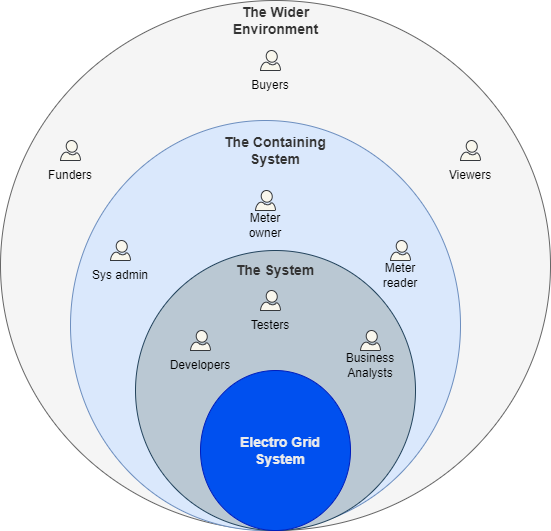

The diagram above was exported from draw.io. Its source (the exported page's mxGraphModel, read from the mxfile embedded in the PNG):
<mxGraphModel dx="868" dy="1588" grid="1" gridSize="10" guides="1" tooltips="1" connect="1" arrows="1" fold="1" page="1" pageScale="1" pageWidth="850" pageHeight="1100" math="0" shadow="0">
  <root>
    <mxCell id="0" />
    <mxCell id="1" parent="0" />
    <mxCell id="jKOHqdnJg8qMJxQeBmex-22" value="" style="ellipse;whiteSpace=wrap;html=1;fontFamily=Helvetica;fontSize=14;fillColor=#f5f5f5;strokeColor=#666666;fontColor=#333333;" parent="1" vertex="1">
      <mxGeometry x="160" y="-80" width="550" height="530" as="geometry" />
    </mxCell>
    <mxCell id="jKOHqdnJg8qMJxQeBmex-5" value="" style="ellipse;whiteSpace=wrap;html=1;fillColor=#dae8fc;strokeColor=#6c8ebf;" parent="1" vertex="1">
      <mxGeometry x="230" y="40" width="390" height="410" as="geometry" />
    </mxCell>
    <mxCell id="jKOHqdnJg8qMJxQeBmex-4" value="" style="ellipse;whiteSpace=wrap;html=1;fillColor=#bac8d3;strokeColor=#23445d;" parent="1" vertex="1">
      <mxGeometry x="295" y="170" width="280" height="280" as="geometry" />
    </mxCell>
    <mxCell id="jKOHqdnJg8qMJxQeBmex-1" value="" style="ellipse;whiteSpace=wrap;html=1;fillColor=#0050ef;strokeColor=#001DBC;fontColor=#ffffff;" parent="1" vertex="1">
      <mxGeometry x="360" y="290" width="150" height="160" as="geometry" />
    </mxCell>
    <mxCell id="jKOHqdnJg8qMJxQeBmex-2" value="&lt;b&gt;&lt;font style=&quot;font-size: 14px&quot; color=&quot;#ebebeb&quot;&gt;Electro Grid System&lt;/font&gt;&lt;/b&gt;" style="text;html=1;strokeColor=none;fillColor=none;align=center;verticalAlign=middle;whiteSpace=wrap;rounded=0;" parent="1" vertex="1">
      <mxGeometry x="395" y="350" width="90" height="40" as="geometry" />
    </mxCell>
    <mxCell id="jKOHqdnJg8qMJxQeBmex-11" value="" style="group" parent="1" vertex="1" connectable="0">
      <mxGeometry x="500" y="250" width="60" height="50" as="geometry" />
    </mxCell>
    <mxCell id="jKOHqdnJg8qMJxQeBmex-9" value="" style="verticalLabelPosition=bottom;html=1;verticalAlign=top;align=center;shape=mxgraph.azure.user;fillColor=#f9f7ed;strokeColor=#36393d;" parent="jKOHqdnJg8qMJxQeBmex-11" vertex="1">
      <mxGeometry x="20" width="20" height="20" as="geometry" />
    </mxCell>
    <mxCell id="jKOHqdnJg8qMJxQeBmex-10" value="Business&lt;br&gt;Analysts" style="text;html=1;strokeColor=none;fillColor=none;align=center;verticalAlign=middle;whiteSpace=wrap;rounded=0;" parent="jKOHqdnJg8qMJxQeBmex-11" vertex="1">
      <mxGeometry y="20" width="60" height="30" as="geometry" />
    </mxCell>
    <mxCell id="jKOHqdnJg8qMJxQeBmex-13" value="" style="group" parent="1" vertex="1" connectable="0">
      <mxGeometry x="330" y="250" width="60" height="50" as="geometry" />
    </mxCell>
    <mxCell id="jKOHqdnJg8qMJxQeBmex-14" value="" style="verticalLabelPosition=bottom;html=1;verticalAlign=top;align=center;shape=mxgraph.azure.user;fillColor=#f9f7ed;strokeColor=#36393d;" parent="jKOHqdnJg8qMJxQeBmex-13" vertex="1">
      <mxGeometry x="20" width="20" height="20" as="geometry" />
    </mxCell>
    <mxCell id="jKOHqdnJg8qMJxQeBmex-15" value="Developers" style="text;html=1;strokeColor=none;fillColor=none;align=center;verticalAlign=middle;whiteSpace=wrap;rounded=0;" parent="jKOHqdnJg8qMJxQeBmex-13" vertex="1">
      <mxGeometry y="20" width="60" height="30" as="geometry" />
    </mxCell>
    <mxCell id="jKOHqdnJg8qMJxQeBmex-16" value="" style="group" parent="1" vertex="1" connectable="0">
      <mxGeometry x="400" y="210" width="60" height="50" as="geometry" />
    </mxCell>
    <mxCell id="jKOHqdnJg8qMJxQeBmex-17" value="" style="verticalLabelPosition=bottom;html=1;verticalAlign=top;align=center;shape=mxgraph.azure.user;fillColor=#f9f7ed;strokeColor=#36393d;" parent="jKOHqdnJg8qMJxQeBmex-16" vertex="1">
      <mxGeometry x="20" width="20" height="20" as="geometry" />
    </mxCell>
    <mxCell id="jKOHqdnJg8qMJxQeBmex-18" value="Testers" style="text;html=1;strokeColor=none;fillColor=none;align=center;verticalAlign=middle;whiteSpace=wrap;rounded=0;" parent="jKOHqdnJg8qMJxQeBmex-16" vertex="1">
      <mxGeometry y="20" width="60" height="30" as="geometry" />
    </mxCell>
    <mxCell id="jKOHqdnJg8qMJxQeBmex-23" value="&lt;b&gt;&lt;font style=&quot;font-size: 14px&quot; color=&quot;#333333&quot;&gt;The System&lt;/font&gt;&lt;/b&gt;" style="text;html=1;strokeColor=none;fillColor=none;align=center;verticalAlign=middle;whiteSpace=wrap;rounded=0;" parent="1" vertex="1">
      <mxGeometry x="390" y="170" width="90" height="40" as="geometry" />
    </mxCell>
    <mxCell id="jKOHqdnJg8qMJxQeBmex-25" value="&lt;b&gt;&lt;font style=&quot;font-size: 14px&quot; color=&quot;#333333&quot;&gt;The Containing System&lt;/font&gt;&lt;/b&gt;" style="text;html=1;strokeColor=none;fillColor=none;align=center;verticalAlign=middle;whiteSpace=wrap;rounded=0;" parent="1" vertex="1">
      <mxGeometry x="380" y="50" width="110" height="40" as="geometry" />
    </mxCell>
    <mxCell id="jKOHqdnJg8qMJxQeBmex-26" value="&lt;b&gt;&lt;font style=&quot;font-size: 14px&quot; color=&quot;#333333&quot;&gt;The Wider Environment&lt;/font&gt;&lt;/b&gt;" style="text;html=1;strokeColor=none;fillColor=none;align=center;verticalAlign=middle;whiteSpace=wrap;rounded=0;" parent="1" vertex="1">
      <mxGeometry x="372.5" y="-80" width="125" height="40" as="geometry" />
    </mxCell>
    <mxCell id="jKOHqdnJg8qMJxQeBmex-27" value="" style="group" parent="1" vertex="1" connectable="0">
      <mxGeometry x="395" y="110" width="60" height="50" as="geometry" />
    </mxCell>
    <mxCell id="jKOHqdnJg8qMJxQeBmex-28" value="" style="verticalLabelPosition=bottom;html=1;verticalAlign=top;align=center;shape=mxgraph.azure.user;fillColor=#f9f7ed;strokeColor=#36393d;" parent="jKOHqdnJg8qMJxQeBmex-27" vertex="1">
      <mxGeometry x="20" width="20" height="20" as="geometry" />
    </mxCell>
    <mxCell id="jKOHqdnJg8qMJxQeBmex-29" value="Meter owner" style="text;html=1;strokeColor=none;fillColor=none;align=center;verticalAlign=middle;whiteSpace=wrap;rounded=0;" parent="jKOHqdnJg8qMJxQeBmex-27" vertex="1">
      <mxGeometry y="20" width="60" height="30" as="geometry" />
    </mxCell>
    <mxCell id="jKOHqdnJg8qMJxQeBmex-31" value="" style="group" parent="1" vertex="1" connectable="0">
      <mxGeometry x="250" y="160" width="60" height="50" as="geometry" />
    </mxCell>
    <mxCell id="jKOHqdnJg8qMJxQeBmex-32" value="" style="verticalLabelPosition=bottom;html=1;verticalAlign=top;align=center;shape=mxgraph.azure.user;fillColor=#f9f7ed;strokeColor=#36393d;" parent="jKOHqdnJg8qMJxQeBmex-31" vertex="1">
      <mxGeometry x="20" width="20" height="20" as="geometry" />
    </mxCell>
    <mxCell id="jKOHqdnJg8qMJxQeBmex-33" value="Sys admin" style="text;html=1;strokeColor=none;fillColor=none;align=center;verticalAlign=middle;whiteSpace=wrap;rounded=0;" parent="jKOHqdnJg8qMJxQeBmex-31" vertex="1">
      <mxGeometry y="20" width="60" height="30" as="geometry" />
    </mxCell>
    <mxCell id="YUUDghIv_sFVaVe4SngC-1" value="" style="group" parent="1" vertex="1" connectable="0">
      <mxGeometry x="530" y="160" width="60" height="50" as="geometry" />
    </mxCell>
    <mxCell id="YUUDghIv_sFVaVe4SngC-2" value="" style="verticalLabelPosition=bottom;html=1;verticalAlign=top;align=center;shape=mxgraph.azure.user;fillColor=#f9f7ed;strokeColor=#36393d;" parent="YUUDghIv_sFVaVe4SngC-1" vertex="1">
      <mxGeometry x="20" width="20" height="20" as="geometry" />
    </mxCell>
    <mxCell id="YUUDghIv_sFVaVe4SngC-3" value="Meter reader" style="text;html=1;strokeColor=none;fillColor=none;align=center;verticalAlign=middle;whiteSpace=wrap;rounded=0;" parent="YUUDghIv_sFVaVe4SngC-1" vertex="1">
      <mxGeometry y="20" width="60" height="30" as="geometry" />
    </mxCell>
    <mxCell id="YUUDghIv_sFVaVe4SngC-4" value="" style="group" parent="1" vertex="1" connectable="0">
      <mxGeometry x="200" y="60" width="60" height="50" as="geometry" />
    </mxCell>
    <mxCell id="YUUDghIv_sFVaVe4SngC-5" value="" style="verticalLabelPosition=bottom;html=1;verticalAlign=top;align=center;shape=mxgraph.azure.user;fillColor=#f9f7ed;strokeColor=#36393d;" parent="YUUDghIv_sFVaVe4SngC-4" vertex="1">
      <mxGeometry x="20" width="20" height="20" as="geometry" />
    </mxCell>
    <mxCell id="YUUDghIv_sFVaVe4SngC-6" value="Funders" style="text;html=1;strokeColor=none;fillColor=none;align=center;verticalAlign=middle;whiteSpace=wrap;rounded=0;" parent="YUUDghIv_sFVaVe4SngC-4" vertex="1">
      <mxGeometry y="20" width="60" height="30" as="geometry" />
    </mxCell>
    <mxCell id="YUUDghIv_sFVaVe4SngC-7" value="" style="group" parent="1" vertex="1" connectable="0">
      <mxGeometry x="400" y="-30" width="60" height="50" as="geometry" />
    </mxCell>
    <mxCell id="YUUDghIv_sFVaVe4SngC-8" value="" style="verticalLabelPosition=bottom;html=1;verticalAlign=top;align=center;shape=mxgraph.azure.user;fillColor=#f9f7ed;strokeColor=#36393d;" parent="YUUDghIv_sFVaVe4SngC-7" vertex="1">
      <mxGeometry x="20" width="20" height="20" as="geometry" />
    </mxCell>
    <mxCell id="YUUDghIv_sFVaVe4SngC-9" value="Buyers" style="text;html=1;strokeColor=none;fillColor=none;align=center;verticalAlign=middle;whiteSpace=wrap;rounded=0;" parent="YUUDghIv_sFVaVe4SngC-7" vertex="1">
      <mxGeometry y="20" width="60" height="30" as="geometry" />
    </mxCell>
    <mxCell id="YUUDghIv_sFVaVe4SngC-11" value="" style="group" parent="1" vertex="1" connectable="0">
      <mxGeometry x="600" y="60" width="60" height="50" as="geometry" />
    </mxCell>
    <mxCell id="YUUDghIv_sFVaVe4SngC-12" value="" style="verticalLabelPosition=bottom;html=1;verticalAlign=top;align=center;shape=mxgraph.azure.user;fillColor=#f9f7ed;strokeColor=#36393d;" parent="YUUDghIv_sFVaVe4SngC-11" vertex="1">
      <mxGeometry x="20" width="20" height="20" as="geometry" />
    </mxCell>
    <mxCell id="YUUDghIv_sFVaVe4SngC-13" value="Viewers" style="text;html=1;strokeColor=none;fillColor=none;align=center;verticalAlign=middle;whiteSpace=wrap;rounded=0;" parent="YUUDghIv_sFVaVe4SngC-11" vertex="1">
      <mxGeometry y="20" width="60" height="30" as="geometry" />
    </mxCell>
  </root>
</mxGraphModel>